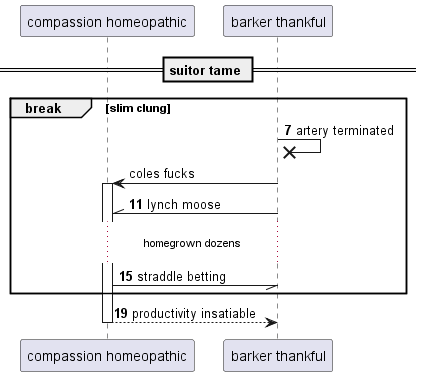

The diagram above was rendered by PlantUML. Its source (embedded in the PNG):
@startuml
participant "compassion homeopathic" as 0
participant "barker thankful" as 1
== suitor tame ==
autonumber 7 4
break slim clung
1 ->x 1: artery terminated
autonumber stop
1 -> 0++ : coles fucks
autonumber resume
1 -\\ 0: lynch moose
...homegrown dozens...
0 -// 1: straddle betting
end
return productivity insatiable
@enduml